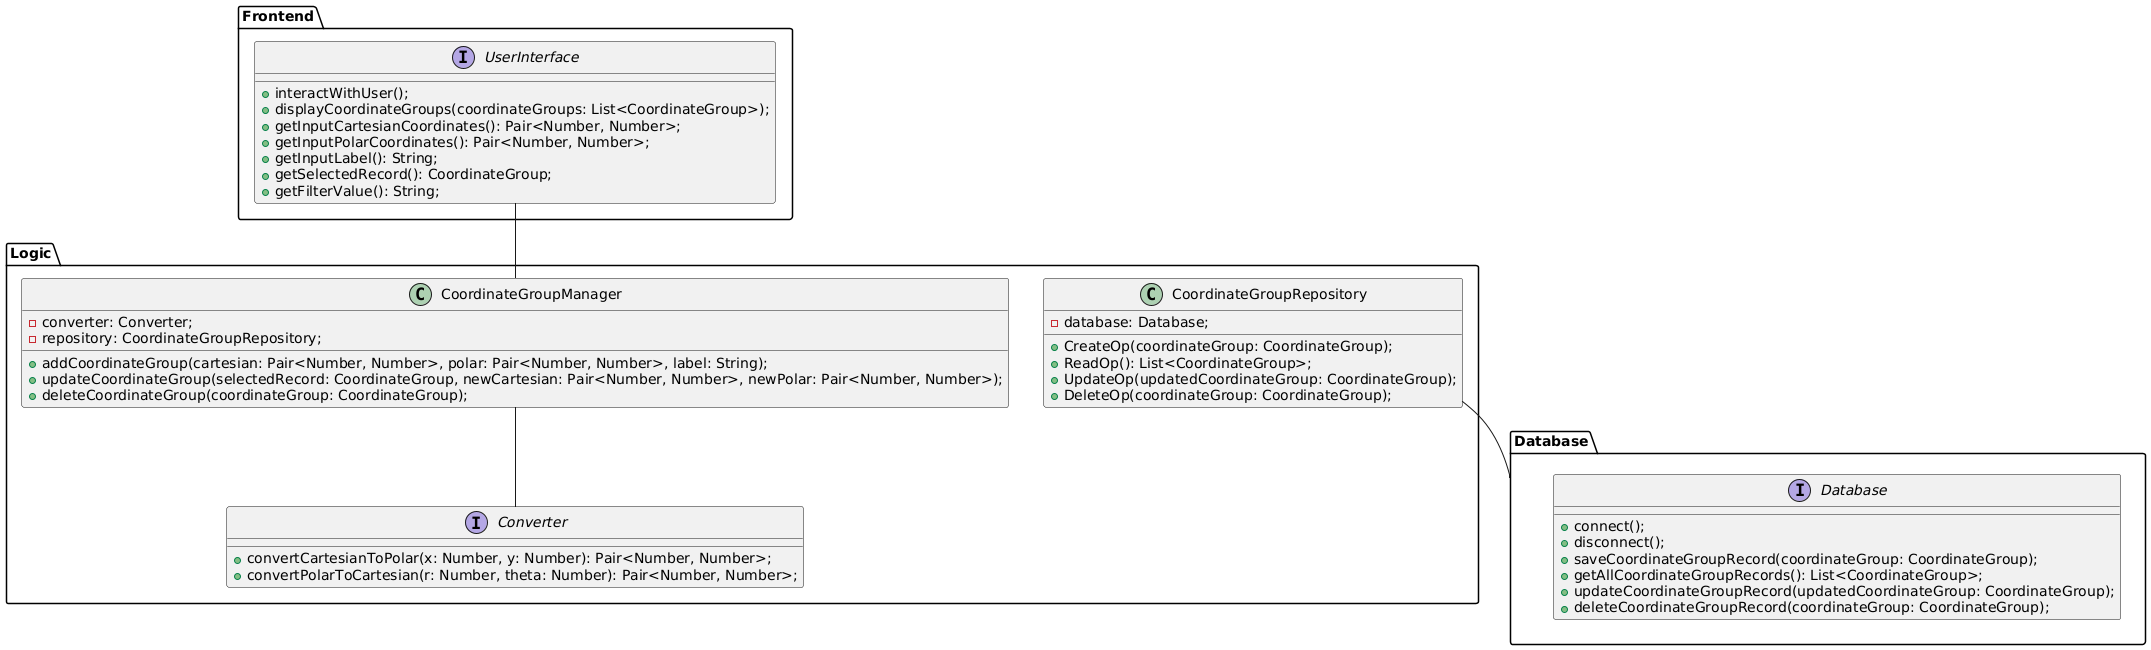

The diagram above was rendered by PlantUML. Its source (embedded in the PNG):
@startuml

package Frontend {
  interface UserInterface {
    + interactWithUser();
    + displayCoordinateGroups(coordinateGroups: List<CoordinateGroup>);
    + getInputCartesianCoordinates(): Pair<Number, Number>;
    + getInputPolarCoordinates(): Pair<Number, Number>;
    + getInputLabel(): String;
    + getSelectedRecord(): CoordinateGroup;
    + getFilterValue(): String;
  }
}

package Logic {
  interface Converter {
    + convertCartesianToPolar(x: Number, y: Number): Pair<Number, Number>;
    + convertPolarToCartesian(r: Number, theta: Number): Pair<Number, Number>;
  }
  
  class CoordinateGroupRepository {
    - database: Database;
    
    + CreateOp(coordinateGroup: CoordinateGroup);
    + ReadOp(): List<CoordinateGroup>;
    + UpdateOp(updatedCoordinateGroup: CoordinateGroup);
    + DeleteOp(coordinateGroup: CoordinateGroup);
  }
  
  class CoordinateGroupManager {
    - converter: Converter;
    - repository: CoordinateGroupRepository;
    
    + addCoordinateGroup(cartesian: Pair<Number, Number>, polar: Pair<Number, Number>, label: String);
    + updateCoordinateGroup(selectedRecord: CoordinateGroup, newCartesian: Pair<Number, Number>, newPolar: Pair<Number, Number>);
    + deleteCoordinateGroup(coordinateGroup: CoordinateGroup);
  }
}

package Database {
  interface Database {
    + connect();
    + disconnect();
    + saveCoordinateGroupRecord(coordinateGroup: CoordinateGroup);
    + getAllCoordinateGroupRecords(): List<CoordinateGroup>;
    + updateCoordinateGroupRecord(updatedCoordinateGroup: CoordinateGroup);
    + deleteCoordinateGroupRecord(coordinateGroup: CoordinateGroup);
  }
}

UserInterface -- CoordinateGroupManager
CoordinateGroupManager -- Converter
CoordinateGroupRepository -- Database

@enduml